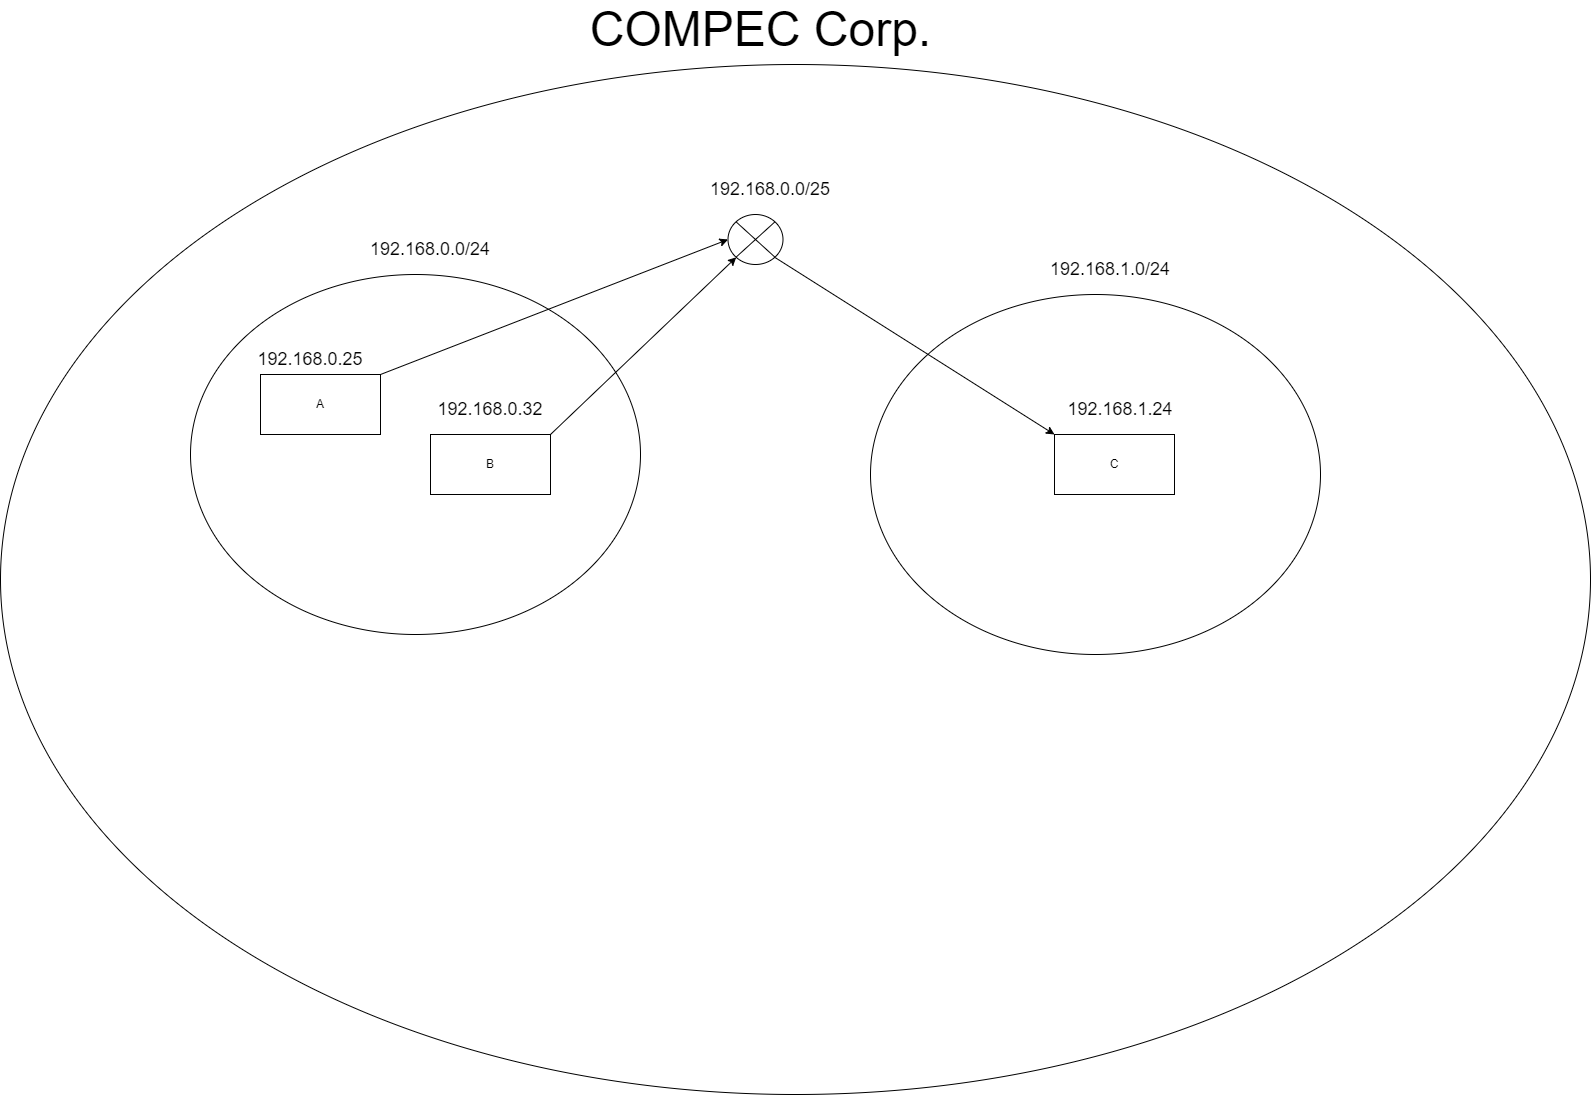

The diagram above was exported from draw.io. Its source (the exported page's mxGraphModel, read from the mxfile embedded in the PNG):
<mxGraphModel dx="2845" dy="2087" grid="1" gridSize="10" guides="1" tooltips="1" connect="1" arrows="1" fold="1" page="1" pageScale="1" pageWidth="827" pageHeight="1169" math="0" shadow="0">
  <root>
    <mxCell id="0" />
    <mxCell id="1" parent="0" />
    <mxCell id="OgacjRK2mDjGnhbCJEF6-5" value="" style="ellipse;whiteSpace=wrap;html=1;" vertex="1" parent="1">
      <mxGeometry x="-640" y="-20" width="1590" height="1030" as="geometry" />
    </mxCell>
    <mxCell id="OgacjRK2mDjGnhbCJEF6-1" value="" style="ellipse;whiteSpace=wrap;html=1;" vertex="1" parent="1">
      <mxGeometry x="-450" y="190" width="450" height="360" as="geometry" />
    </mxCell>
    <mxCell id="OgacjRK2mDjGnhbCJEF6-15" style="edgeStyle=none;rounded=0;orthogonalLoop=1;jettySize=auto;html=1;exitX=1;exitY=0;exitDx=0;exitDy=0;entryX=0;entryY=0.5;entryDx=0;entryDy=0;fontSize=18;" edge="1" parent="1" source="OgacjRK2mDjGnhbCJEF6-2" target="OgacjRK2mDjGnhbCJEF6-12">
      <mxGeometry relative="1" as="geometry" />
    </mxCell>
    <mxCell id="OgacjRK2mDjGnhbCJEF6-2" value="A" style="rounded=0;whiteSpace=wrap;html=1;" vertex="1" parent="1">
      <mxGeometry x="-380" y="290" width="120" height="60" as="geometry" />
    </mxCell>
    <mxCell id="OgacjRK2mDjGnhbCJEF6-14" style="edgeStyle=none;rounded=0;orthogonalLoop=1;jettySize=auto;html=1;exitX=1;exitY=0;exitDx=0;exitDy=0;entryX=0;entryY=1;entryDx=0;entryDy=0;fontSize=18;" edge="1" parent="1" source="OgacjRK2mDjGnhbCJEF6-3" target="OgacjRK2mDjGnhbCJEF6-12">
      <mxGeometry relative="1" as="geometry" />
    </mxCell>
    <mxCell id="OgacjRK2mDjGnhbCJEF6-3" value="B" style="rounded=0;whiteSpace=wrap;html=1;" vertex="1" parent="1">
      <mxGeometry x="-210" y="350" width="120" height="60" as="geometry" />
    </mxCell>
    <mxCell id="OgacjRK2mDjGnhbCJEF6-4" value="" style="ellipse;whiteSpace=wrap;html=1;" vertex="1" parent="1">
      <mxGeometry x="230" y="210" width="450" height="360" as="geometry" />
    </mxCell>
    <mxCell id="OgacjRK2mDjGnhbCJEF6-6" value="&lt;font style=&quot;font-size: 48px&quot;&gt;COMPEC Corp.&lt;/font&gt;" style="text;html=1;align=center;verticalAlign=middle;resizable=0;points=[];autosize=1;strokeColor=none;fillColor=none;" vertex="1" parent="1">
      <mxGeometry x="-60" y="-70" width="360" height="30" as="geometry" />
    </mxCell>
    <mxCell id="OgacjRK2mDjGnhbCJEF6-7" value="C" style="rounded=0;whiteSpace=wrap;html=1;" vertex="1" parent="1">
      <mxGeometry x="414" y="350" width="120" height="60" as="geometry" />
    </mxCell>
    <mxCell id="OgacjRK2mDjGnhbCJEF6-9" value="&lt;font style=&quot;font-size: 18px&quot;&gt;192.168.1.0/24&lt;/font&gt;" style="text;html=1;strokeColor=none;fillColor=none;align=center;verticalAlign=middle;whiteSpace=wrap;rounded=0;fontSize=12;" vertex="1" parent="1">
      <mxGeometry x="400" y="170" width="140" height="30" as="geometry" />
    </mxCell>
    <mxCell id="OgacjRK2mDjGnhbCJEF6-11" value="&lt;font style=&quot;font-size: 18px&quot;&gt;192.168.0.0/24&lt;/font&gt;" style="text;html=1;strokeColor=none;fillColor=none;align=center;verticalAlign=middle;whiteSpace=wrap;rounded=0;fontSize=12;" vertex="1" parent="1">
      <mxGeometry x="-280" y="150" width="140" height="30" as="geometry" />
    </mxCell>
    <mxCell id="OgacjRK2mDjGnhbCJEF6-16" style="edgeStyle=none;rounded=0;orthogonalLoop=1;jettySize=auto;html=1;exitX=1;exitY=1;exitDx=0;exitDy=0;entryX=0;entryY=0;entryDx=0;entryDy=0;fontSize=18;" edge="1" parent="1" source="OgacjRK2mDjGnhbCJEF6-12" target="OgacjRK2mDjGnhbCJEF6-7">
      <mxGeometry relative="1" as="geometry" />
    </mxCell>
    <mxCell id="OgacjRK2mDjGnhbCJEF6-12" value="" style="shape=sumEllipse;perimeter=ellipsePerimeter;whiteSpace=wrap;html=1;backgroundOutline=1;fontSize=18;" vertex="1" parent="1">
      <mxGeometry x="87.5" y="130" width="55" height="50" as="geometry" />
    </mxCell>
    <mxCell id="OgacjRK2mDjGnhbCJEF6-17" value="192.168.0.25" style="text;html=1;strokeColor=none;fillColor=none;align=center;verticalAlign=middle;whiteSpace=wrap;rounded=0;fontSize=18;" vertex="1" parent="1">
      <mxGeometry x="-360" y="260" width="60" height="30" as="geometry" />
    </mxCell>
    <mxCell id="OgacjRK2mDjGnhbCJEF6-18" value="192.168.0.32" style="text;html=1;strokeColor=none;fillColor=none;align=center;verticalAlign=middle;whiteSpace=wrap;rounded=0;fontSize=18;" vertex="1" parent="1">
      <mxGeometry x="-180" y="310" width="60" height="30" as="geometry" />
    </mxCell>
    <mxCell id="OgacjRK2mDjGnhbCJEF6-19" value="192.168.1.24" style="text;html=1;strokeColor=none;fillColor=none;align=center;verticalAlign=middle;whiteSpace=wrap;rounded=0;fontSize=18;" vertex="1" parent="1">
      <mxGeometry x="450" y="310" width="60" height="30" as="geometry" />
    </mxCell>
    <mxCell id="OgacjRK2mDjGnhbCJEF6-20" value="192.168.0.0/25" style="text;html=1;strokeColor=none;fillColor=none;align=center;verticalAlign=middle;whiteSpace=wrap;rounded=0;fontSize=18;" vertex="1" parent="1">
      <mxGeometry x="100" y="90" width="60" height="30" as="geometry" />
    </mxCell>
    <mxCell id="OgacjRK2mDjGnhbCJEF6-21" style="edgeStyle=none;rounded=0;orthogonalLoop=1;jettySize=auto;html=1;exitX=1;exitY=0.5;exitDx=0;exitDy=0;fontSize=18;" edge="1" parent="1" source="OgacjRK2mDjGnhbCJEF6-20" target="OgacjRK2mDjGnhbCJEF6-20">
      <mxGeometry relative="1" as="geometry" />
    </mxCell>
  </root>
</mxGraphModel>